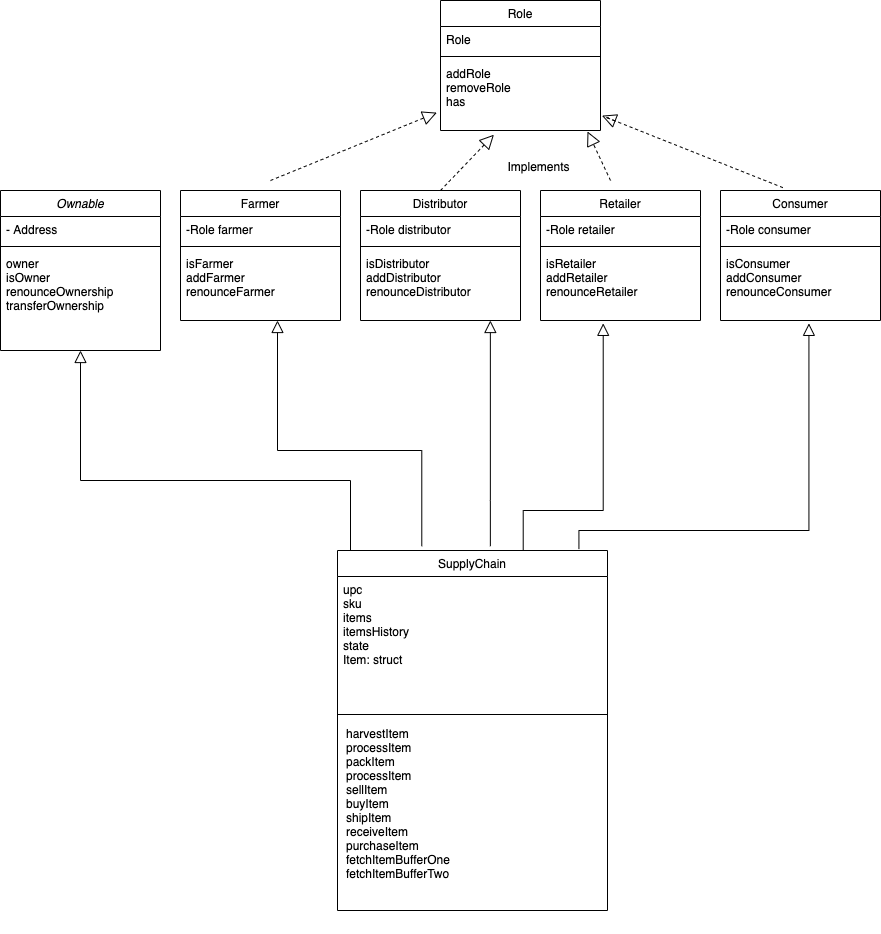

The diagram above was exported from draw.io. Its source (the exported page's mxGraphModel, read from the mxfile embedded in the PNG):
<mxGraphModel dx="2173" dy="2110" grid="1" gridSize="10" guides="1" tooltips="1" connect="1" arrows="1" fold="1" page="1" pageScale="1" pageWidth="827" pageHeight="1169" math="0" shadow="0">
  <root>
    <mxCell id="WIyWlLk6GJQsqaUBKTNV-0" />
    <mxCell id="WIyWlLk6GJQsqaUBKTNV-1" parent="WIyWlLk6GJQsqaUBKTNV-0" />
    <mxCell id="zkfFHV4jXpPFQw0GAbJ--0" value="Ownable" style="swimlane;fontStyle=2;align=center;verticalAlign=top;childLayout=stackLayout;horizontal=1;startSize=26;horizontalStack=0;resizeParent=1;resizeLast=0;collapsible=1;marginBottom=0;rounded=0;shadow=0;strokeWidth=1;" parent="WIyWlLk6GJQsqaUBKTNV-1" vertex="1">
      <mxGeometry x="220" y="110" width="160" height="160" as="geometry">
        <mxRectangle x="230" y="140" width="160" height="26" as="alternateBounds" />
      </mxGeometry>
    </mxCell>
    <mxCell id="zkfFHV4jXpPFQw0GAbJ--1" value="- Address" style="text;align=left;verticalAlign=top;spacingLeft=4;spacingRight=4;overflow=hidden;rotatable=0;points=[[0,0.5],[1,0.5]];portConstraint=eastwest;" parent="zkfFHV4jXpPFQw0GAbJ--0" vertex="1">
      <mxGeometry y="26" width="160" height="26" as="geometry" />
    </mxCell>
    <mxCell id="zkfFHV4jXpPFQw0GAbJ--4" value="" style="line;html=1;strokeWidth=1;align=left;verticalAlign=middle;spacingTop=-1;spacingLeft=3;spacingRight=3;rotatable=0;labelPosition=right;points=[];portConstraint=eastwest;" parent="zkfFHV4jXpPFQw0GAbJ--0" vertex="1">
      <mxGeometry y="52" width="160" height="8" as="geometry" />
    </mxCell>
    <mxCell id="zkfFHV4jXpPFQw0GAbJ--5" value="owner&#10;isOwner&#10;renounceOwnership&#10;transferOwnership" style="text;align=left;verticalAlign=top;spacingLeft=4;spacingRight=4;overflow=hidden;rotatable=0;points=[[0,0.5],[1,0.5]];portConstraint=eastwest;" parent="zkfFHV4jXpPFQw0GAbJ--0" vertex="1">
      <mxGeometry y="60" width="160" height="100" as="geometry" />
    </mxCell>
    <mxCell id="zkfFHV4jXpPFQw0GAbJ--6" value="SupplyChain" style="swimlane;fontStyle=0;align=center;verticalAlign=top;childLayout=stackLayout;horizontal=1;startSize=26;horizontalStack=0;resizeParent=1;resizeLast=0;collapsible=1;marginBottom=0;rounded=0;shadow=0;strokeWidth=1;" parent="WIyWlLk6GJQsqaUBKTNV-1" vertex="1">
      <mxGeometry x="557" y="470" width="270" height="360" as="geometry">
        <mxRectangle x="130" y="380" width="160" height="26" as="alternateBounds" />
      </mxGeometry>
    </mxCell>
    <mxCell id="zkfFHV4jXpPFQw0GAbJ--7" value="upc&#10;sku&#10;items&#10;itemsHistory&#10;state&#10;Item: struct&#10;" style="text;align=left;verticalAlign=top;spacingLeft=4;spacingRight=4;overflow=hidden;rotatable=0;points=[[0,0.5],[1,0.5]];portConstraint=eastwest;" parent="zkfFHV4jXpPFQw0GAbJ--6" vertex="1">
      <mxGeometry y="26" width="270" height="94" as="geometry" />
    </mxCell>
    <mxCell id="zkfFHV4jXpPFQw0GAbJ--9" value="" style="line;html=1;strokeWidth=1;align=left;verticalAlign=middle;spacingTop=-1;spacingLeft=3;spacingRight=3;rotatable=0;labelPosition=right;points=[];portConstraint=eastwest;" parent="zkfFHV4jXpPFQw0GAbJ--6" vertex="1">
      <mxGeometry y="120" width="270" height="88" as="geometry" />
    </mxCell>
    <mxCell id="zkfFHV4jXpPFQw0GAbJ--12" value="" style="endArrow=block;endSize=10;endFill=0;shadow=0;strokeWidth=1;rounded=0;edgeStyle=elbowEdgeStyle;elbow=vertical;" parent="WIyWlLk6GJQsqaUBKTNV-1" source="zkfFHV4jXpPFQw0GAbJ--6" target="zkfFHV4jXpPFQw0GAbJ--0" edge="1">
      <mxGeometry width="160" relative="1" as="geometry">
        <mxPoint x="200" y="203" as="sourcePoint" />
        <mxPoint x="200" y="203" as="targetPoint" />
        <Array as="points">
          <mxPoint x="570" y="400" />
        </Array>
      </mxGeometry>
    </mxCell>
    <mxCell id="zkfFHV4jXpPFQw0GAbJ--17" value="Farmer" style="swimlane;fontStyle=0;align=center;verticalAlign=top;childLayout=stackLayout;horizontal=1;startSize=26;horizontalStack=0;resizeParent=1;resizeLast=0;collapsible=1;marginBottom=0;rounded=0;shadow=0;strokeWidth=1;" parent="WIyWlLk6GJQsqaUBKTNV-1" vertex="1">
      <mxGeometry x="400" y="110" width="160" height="130" as="geometry">
        <mxRectangle x="550" y="140" width="160" height="26" as="alternateBounds" />
      </mxGeometry>
    </mxCell>
    <mxCell id="zkfFHV4jXpPFQw0GAbJ--18" value="-Role farmer" style="text;align=left;verticalAlign=top;spacingLeft=4;spacingRight=4;overflow=hidden;rotatable=0;points=[[0,0.5],[1,0.5]];portConstraint=eastwest;" parent="zkfFHV4jXpPFQw0GAbJ--17" vertex="1">
      <mxGeometry y="26" width="160" height="26" as="geometry" />
    </mxCell>
    <mxCell id="zkfFHV4jXpPFQw0GAbJ--23" value="" style="line;html=1;strokeWidth=1;align=left;verticalAlign=middle;spacingTop=-1;spacingLeft=3;spacingRight=3;rotatable=0;labelPosition=right;points=[];portConstraint=eastwest;" parent="zkfFHV4jXpPFQw0GAbJ--17" vertex="1">
      <mxGeometry y="52" width="160" height="8" as="geometry" />
    </mxCell>
    <mxCell id="zkfFHV4jXpPFQw0GAbJ--24" value="isFarmer&#10;addFarmer&#10;renounceFarmer" style="text;align=left;verticalAlign=top;spacingLeft=4;spacingRight=4;overflow=hidden;rotatable=0;points=[[0,0.5],[1,0.5]];portConstraint=eastwest;" parent="zkfFHV4jXpPFQw0GAbJ--17" vertex="1">
      <mxGeometry y="60" width="160" height="70" as="geometry" />
    </mxCell>
    <mxCell id="hY27OjmL_L1IxxcXgkqS-2" value="Distributor" style="swimlane;fontStyle=0;align=center;verticalAlign=top;childLayout=stackLayout;horizontal=1;startSize=26;horizontalStack=0;resizeParent=1;resizeLast=0;collapsible=1;marginBottom=0;rounded=0;shadow=0;strokeWidth=1;" vertex="1" parent="WIyWlLk6GJQsqaUBKTNV-1">
      <mxGeometry x="580" y="110" width="160" height="130" as="geometry">
        <mxRectangle x="550" y="140" width="160" height="26" as="alternateBounds" />
      </mxGeometry>
    </mxCell>
    <mxCell id="hY27OjmL_L1IxxcXgkqS-3" value="-Role distributor" style="text;align=left;verticalAlign=top;spacingLeft=4;spacingRight=4;overflow=hidden;rotatable=0;points=[[0,0.5],[1,0.5]];portConstraint=eastwest;" vertex="1" parent="hY27OjmL_L1IxxcXgkqS-2">
      <mxGeometry y="26" width="160" height="26" as="geometry" />
    </mxCell>
    <mxCell id="hY27OjmL_L1IxxcXgkqS-4" value="" style="line;html=1;strokeWidth=1;align=left;verticalAlign=middle;spacingTop=-1;spacingLeft=3;spacingRight=3;rotatable=0;labelPosition=right;points=[];portConstraint=eastwest;" vertex="1" parent="hY27OjmL_L1IxxcXgkqS-2">
      <mxGeometry y="52" width="160" height="8" as="geometry" />
    </mxCell>
    <mxCell id="hY27OjmL_L1IxxcXgkqS-5" value="isDistributor&#10;addDistributor&#10;renounceDistributor" style="text;align=left;verticalAlign=top;spacingLeft=4;spacingRight=4;overflow=hidden;rotatable=0;points=[[0,0.5],[1,0.5]];portConstraint=eastwest;" vertex="1" parent="hY27OjmL_L1IxxcXgkqS-2">
      <mxGeometry y="60" width="160" height="70" as="geometry" />
    </mxCell>
    <mxCell id="hY27OjmL_L1IxxcXgkqS-6" value="Retailer" style="swimlane;fontStyle=0;align=center;verticalAlign=top;childLayout=stackLayout;horizontal=1;startSize=26;horizontalStack=0;resizeParent=1;resizeLast=0;collapsible=1;marginBottom=0;rounded=0;shadow=0;strokeWidth=1;" vertex="1" parent="WIyWlLk6GJQsqaUBKTNV-1">
      <mxGeometry x="760" y="110" width="160" height="130" as="geometry">
        <mxRectangle x="550" y="140" width="160" height="26" as="alternateBounds" />
      </mxGeometry>
    </mxCell>
    <mxCell id="hY27OjmL_L1IxxcXgkqS-7" value="-Role retailer" style="text;align=left;verticalAlign=top;spacingLeft=4;spacingRight=4;overflow=hidden;rotatable=0;points=[[0,0.5],[1,0.5]];portConstraint=eastwest;" vertex="1" parent="hY27OjmL_L1IxxcXgkqS-6">
      <mxGeometry y="26" width="160" height="26" as="geometry" />
    </mxCell>
    <mxCell id="hY27OjmL_L1IxxcXgkqS-8" value="" style="line;html=1;strokeWidth=1;align=left;verticalAlign=middle;spacingTop=-1;spacingLeft=3;spacingRight=3;rotatable=0;labelPosition=right;points=[];portConstraint=eastwest;" vertex="1" parent="hY27OjmL_L1IxxcXgkqS-6">
      <mxGeometry y="52" width="160" height="8" as="geometry" />
    </mxCell>
    <mxCell id="hY27OjmL_L1IxxcXgkqS-9" value="isRetailer&#10;addRetailer&#10;renounceRetailer" style="text;align=left;verticalAlign=top;spacingLeft=4;spacingRight=4;overflow=hidden;rotatable=0;points=[[0,0.5],[1,0.5]];portConstraint=eastwest;" vertex="1" parent="hY27OjmL_L1IxxcXgkqS-6">
      <mxGeometry y="60" width="160" height="70" as="geometry" />
    </mxCell>
    <mxCell id="hY27OjmL_L1IxxcXgkqS-10" value="Consumer" style="swimlane;fontStyle=0;align=center;verticalAlign=top;childLayout=stackLayout;horizontal=1;startSize=26;horizontalStack=0;resizeParent=1;resizeLast=0;collapsible=1;marginBottom=0;rounded=0;shadow=0;strokeWidth=1;" vertex="1" parent="WIyWlLk6GJQsqaUBKTNV-1">
      <mxGeometry x="940" y="110" width="160" height="130" as="geometry">
        <mxRectangle x="550" y="140" width="160" height="26" as="alternateBounds" />
      </mxGeometry>
    </mxCell>
    <mxCell id="hY27OjmL_L1IxxcXgkqS-11" value="-Role consumer" style="text;align=left;verticalAlign=top;spacingLeft=4;spacingRight=4;overflow=hidden;rotatable=0;points=[[0,0.5],[1,0.5]];portConstraint=eastwest;" vertex="1" parent="hY27OjmL_L1IxxcXgkqS-10">
      <mxGeometry y="26" width="160" height="26" as="geometry" />
    </mxCell>
    <mxCell id="hY27OjmL_L1IxxcXgkqS-12" value="" style="line;html=1;strokeWidth=1;align=left;verticalAlign=middle;spacingTop=-1;spacingLeft=3;spacingRight=3;rotatable=0;labelPosition=right;points=[];portConstraint=eastwest;" vertex="1" parent="hY27OjmL_L1IxxcXgkqS-10">
      <mxGeometry y="52" width="160" height="8" as="geometry" />
    </mxCell>
    <mxCell id="hY27OjmL_L1IxxcXgkqS-13" value="isConsumer&#10;addConsumer&#10;renounceConsumer" style="text;align=left;verticalAlign=top;spacingLeft=4;spacingRight=4;overflow=hidden;rotatable=0;points=[[0,0.5],[1,0.5]];portConstraint=eastwest;" vertex="1" parent="hY27OjmL_L1IxxcXgkqS-10">
      <mxGeometry y="60" width="160" height="70" as="geometry" />
    </mxCell>
    <mxCell id="hY27OjmL_L1IxxcXgkqS-18" value="Role" style="swimlane;fontStyle=0;align=center;verticalAlign=top;childLayout=stackLayout;horizontal=1;startSize=26;horizontalStack=0;resizeParent=1;resizeLast=0;collapsible=1;marginBottom=0;rounded=0;shadow=0;strokeWidth=1;" vertex="1" parent="WIyWlLk6GJQsqaUBKTNV-1">
      <mxGeometry x="660" y="-80" width="160" height="130" as="geometry">
        <mxRectangle x="550" y="140" width="160" height="26" as="alternateBounds" />
      </mxGeometry>
    </mxCell>
    <mxCell id="hY27OjmL_L1IxxcXgkqS-19" value="Role " style="text;align=left;verticalAlign=top;spacingLeft=4;spacingRight=4;overflow=hidden;rotatable=0;points=[[0,0.5],[1,0.5]];portConstraint=eastwest;" vertex="1" parent="hY27OjmL_L1IxxcXgkqS-18">
      <mxGeometry y="26" width="160" height="26" as="geometry" />
    </mxCell>
    <mxCell id="hY27OjmL_L1IxxcXgkqS-20" value="" style="line;html=1;strokeWidth=1;align=left;verticalAlign=middle;spacingTop=-1;spacingLeft=3;spacingRight=3;rotatable=0;labelPosition=right;points=[];portConstraint=eastwest;" vertex="1" parent="hY27OjmL_L1IxxcXgkqS-18">
      <mxGeometry y="52" width="160" height="8" as="geometry" />
    </mxCell>
    <mxCell id="hY27OjmL_L1IxxcXgkqS-21" value="addRole&#10;removeRole&#10;has" style="text;align=left;verticalAlign=top;spacingLeft=4;spacingRight=4;overflow=hidden;rotatable=0;points=[[0,0.5],[1,0.5]];portConstraint=eastwest;" vertex="1" parent="hY27OjmL_L1IxxcXgkqS-18">
      <mxGeometry y="60" width="160" height="70" as="geometry" />
    </mxCell>
    <mxCell id="hY27OjmL_L1IxxcXgkqS-22" value="" style="endArrow=block;dashed=1;endFill=0;endSize=12;html=1;entryX=-0.023;entryY=0.745;entryDx=0;entryDy=0;entryPerimeter=0;" edge="1" parent="WIyWlLk6GJQsqaUBKTNV-1" target="hY27OjmL_L1IxxcXgkqS-21">
      <mxGeometry width="160" relative="1" as="geometry">
        <mxPoint x="490" y="100" as="sourcePoint" />
        <mxPoint x="650" y="50" as="targetPoint" />
      </mxGeometry>
    </mxCell>
    <mxCell id="hY27OjmL_L1IxxcXgkqS-23" value="" style="endArrow=block;dashed=1;endFill=0;endSize=12;html=1;entryX=0.334;entryY=1.06;entryDx=0;entryDy=0;entryPerimeter=0;exitX=0.5;exitY=0;exitDx=0;exitDy=0;" edge="1" parent="WIyWlLk6GJQsqaUBKTNV-1" source="hY27OjmL_L1IxxcXgkqS-2" target="hY27OjmL_L1IxxcXgkqS-21">
      <mxGeometry width="160" relative="1" as="geometry">
        <mxPoint x="560" y="80" as="sourcePoint" />
        <mxPoint x="720" y="80" as="targetPoint" />
      </mxGeometry>
    </mxCell>
    <mxCell id="hY27OjmL_L1IxxcXgkqS-24" value="" style="endArrow=block;dashed=1;endFill=0;endSize=12;html=1;" edge="1" parent="WIyWlLk6GJQsqaUBKTNV-1">
      <mxGeometry width="160" relative="1" as="geometry">
        <mxPoint x="830" y="100" as="sourcePoint" />
        <mxPoint x="807" y="51" as="targetPoint" />
      </mxGeometry>
    </mxCell>
    <mxCell id="hY27OjmL_L1IxxcXgkqS-25" value="" style="endArrow=block;dashed=1;endFill=0;endSize=12;html=1;entryX=1.009;entryY=0.788;entryDx=0;entryDy=0;entryPerimeter=0;exitX=0.39;exitY=-0.022;exitDx=0;exitDy=0;exitPerimeter=0;" edge="1" parent="WIyWlLk6GJQsqaUBKTNV-1" source="hY27OjmL_L1IxxcXgkqS-10" target="hY27OjmL_L1IxxcXgkqS-21">
      <mxGeometry width="160" relative="1" as="geometry">
        <mxPoint x="900" y="60" as="sourcePoint" />
        <mxPoint x="1060" y="60" as="targetPoint" />
        <Array as="points">
          <mxPoint x="821" y="35" />
        </Array>
      </mxGeometry>
    </mxCell>
    <mxCell id="hY27OjmL_L1IxxcXgkqS-27" value="harvestItem&#10;processItem&#10;packItem&#10;processItem&#10;sellItem&#10;buyItem&#10;shipItem&#10;receiveItem&#10;purchaseItem&#10;fetchItemBufferOne&#10;fetchItemBufferTwo" style="text;strokeColor=none;fillColor=none;align=left;verticalAlign=top;spacingLeft=4;spacingRight=4;overflow=hidden;rotatable=0;points=[[0,0.5],[1,0.5]];portConstraint=eastwest;" vertex="1" parent="WIyWlLk6GJQsqaUBKTNV-1">
      <mxGeometry x="560" y="640" width="140" height="210" as="geometry" />
    </mxCell>
    <mxCell id="hY27OjmL_L1IxxcXgkqS-32" value="Implements" style="text;html=1;align=center;verticalAlign=middle;resizable=0;points=[];autosize=1;" vertex="1" parent="WIyWlLk6GJQsqaUBKTNV-1">
      <mxGeometry x="718" y="75" width="80" height="20" as="geometry" />
    </mxCell>
    <mxCell id="hY27OjmL_L1IxxcXgkqS-38" value="" style="endArrow=block;endSize=10;endFill=0;shadow=0;strokeWidth=1;rounded=0;edgeStyle=elbowEdgeStyle;elbow=vertical;entryX=0.609;entryY=0.99;entryDx=0;entryDy=0;entryPerimeter=0;exitX=0.312;exitY=-0.01;exitDx=0;exitDy=0;exitPerimeter=0;" edge="1" parent="WIyWlLk6GJQsqaUBKTNV-1" source="zkfFHV4jXpPFQw0GAbJ--6" target="zkfFHV4jXpPFQw0GAbJ--24">
      <mxGeometry width="160" relative="1" as="geometry">
        <mxPoint x="640" y="460" as="sourcePoint" />
        <mxPoint x="370" y="270" as="targetPoint" />
        <Array as="points">
          <mxPoint x="570" y="370" />
        </Array>
      </mxGeometry>
    </mxCell>
    <mxCell id="hY27OjmL_L1IxxcXgkqS-39" value="" style="endArrow=block;endSize=10;endFill=0;shadow=0;strokeWidth=1;rounded=0;edgeStyle=elbowEdgeStyle;elbow=vertical;entryX=0.813;entryY=1;entryDx=0;entryDy=0;entryPerimeter=0;exitX=0.568;exitY=-0.01;exitDx=0;exitDy=0;exitPerimeter=0;" edge="1" parent="WIyWlLk6GJQsqaUBKTNV-1" source="zkfFHV4jXpPFQw0GAbJ--6" target="hY27OjmL_L1IxxcXgkqS-5">
      <mxGeometry width="160" relative="1" as="geometry">
        <mxPoint x="710" y="456" as="sourcePoint" />
        <mxPoint x="320" y="290" as="targetPoint" />
        <Array as="points">
          <mxPoint x="590" y="420" />
        </Array>
      </mxGeometry>
    </mxCell>
    <mxCell id="hY27OjmL_L1IxxcXgkqS-40" value="" style="endArrow=block;endSize=10;endFill=0;shadow=0;strokeWidth=1;rounded=0;edgeStyle=elbowEdgeStyle;elbow=vertical;entryX=0.396;entryY=1.033;entryDx=0;entryDy=0;entryPerimeter=0;exitX=0.687;exitY=0.001;exitDx=0;exitDy=0;exitPerimeter=0;" edge="1" parent="WIyWlLk6GJQsqaUBKTNV-1" source="zkfFHV4jXpPFQw0GAbJ--6" target="hY27OjmL_L1IxxcXgkqS-9">
      <mxGeometry width="160" relative="1" as="geometry">
        <mxPoint x="740" y="450" as="sourcePoint" />
        <mxPoint x="330" y="300" as="targetPoint" />
        <Array as="points">
          <mxPoint x="600" y="430" />
        </Array>
      </mxGeometry>
    </mxCell>
    <mxCell id="hY27OjmL_L1IxxcXgkqS-41" value="" style="endArrow=block;endSize=10;endFill=0;shadow=0;strokeWidth=1;rounded=0;edgeStyle=elbowEdgeStyle;elbow=vertical;exitX=0.896;exitY=-0.005;exitDx=0;exitDy=0;exitPerimeter=0;entryX=0.552;entryY=1.033;entryDx=0;entryDy=0;entryPerimeter=0;" edge="1" parent="WIyWlLk6GJQsqaUBKTNV-1" source="zkfFHV4jXpPFQw0GAbJ--6" target="hY27OjmL_L1IxxcXgkqS-13">
      <mxGeometry width="160" relative="1" as="geometry">
        <mxPoint x="610" y="500" as="sourcePoint" />
        <mxPoint x="340" y="310" as="targetPoint" />
        <Array as="points">
          <mxPoint x="840" y="450" />
          <mxPoint x="610" y="440" />
        </Array>
      </mxGeometry>
    </mxCell>
  </root>
</mxGraphModel>